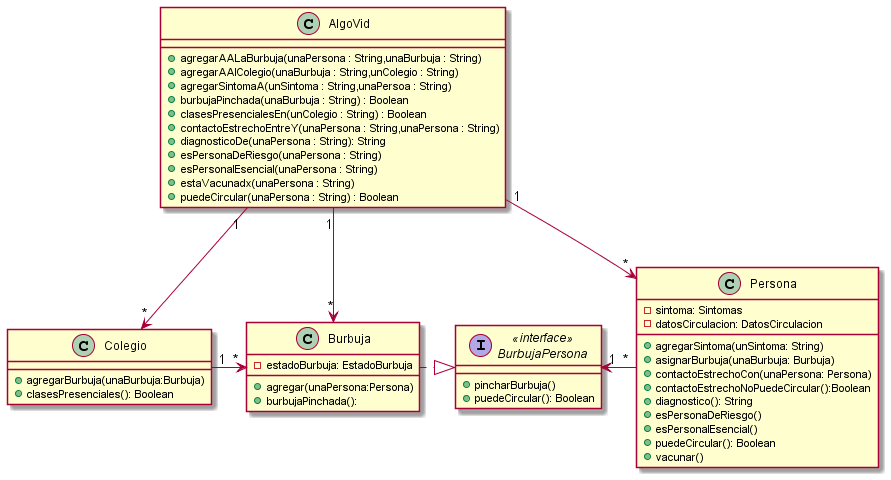

The diagram above was rendered by PlantUML. Its source (embedded in the PNG):
@startuml AlgoVid

class AlgoVid{
    +agregarAALaBurbuja(unaPersona : String,unaBurbuja : String)
    +agregarAAlColegio(unaBurbuja : String,unColegio : String)
    +agregarSintomaA(unSintoma : String,unaPersoa : String)
    +burbujaPinchada(unaBurbuja : String) : Boolean
    +clasesPresencialesEn(unColegio : String) : Boolean
    +contactoEstrechoEntreY(unaPersona : String,unaPersona : String)
    +diagnosticoDe(unaPersona : String): String
    +esPersonaDeRiesgo(unaPersona : String)
    +esPersonalEsencial(unaPersona : String)
    +estaVacunadx(unaPersona : String)
    +puedeCircular(unaPersona : String) : Boolean
}

class Persona{
    -sintoma: Sintomas
    -datosCirculacion: DatosCirculacion

    +agregarSintoma(unSintoma: String)
    +asignarBurbuja(unaBurbuja: Burbuja)
    +contactoEstrechoCon(unaPersona: Persona)
    +contactoEstrechoNoPuedeCircular():Boolean
    +diagnostico(): String
    +esPersonaDeRiesgo()
    +esPersonalEsencial()
    +puedeCircular(): Boolean
    +vacunar()
}


class Burbuja{
    -estadoBurbuja: EstadoBurbuja

    +agregar(unaPersona:Persona)
    +burbujaPinchada():
}

class Colegio{
    +agregarBurbuja(unaBurbuja:Burbuja)
    +clasesPresenciales(): Boolean
}

interface BurbujaPersona <<interface>> {
    +pincharBurbuja()
    +puedeCircular(): Boolean
}

AlgoVid "1" --> "*" Colegio
AlgoVid "1" --> "*" Burbuja
AlgoVid "1" --> "*" Persona
Colegio "1" -right-> "*" Burbuja
Burbuja .right.|> BurbujaPersona
Persona "*" -left-> "1" BurbujaPersona


@enduml